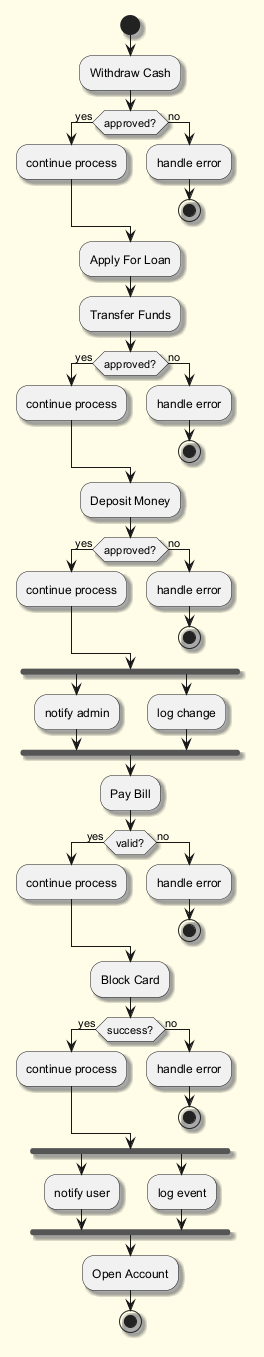

The diagram above was rendered by PlantUML. Its source (embedded in the PNG):
@startuml
skinparam backgroundColor #FFFDE7
skinparam classBackgroundColor #FFF9C4
skinparam classBorderColor #F57F17
skinparam shadowing true
start
:Withdraw Cash;
if (approved?) then (yes)
:continue process;
else (no)
:handle error;
stop
endif
:Apply For Loan;
:Transfer Funds;
if (approved?) then (yes)
:continue process;
else (no)
:handle error;
stop
endif
:Deposit Money;
if (approved?) then (yes)
:continue process;
else (no)
:handle error;
stop
endif
fork
:notify admin;
fork again
:log change;
end fork
:Pay Bill;
if (valid?) then (yes)
:continue process;
else (no)
:handle error;
stop
endif
:Block Card;
if (success?) then (yes)
:continue process;
else (no)
:handle error;
stop
endif
fork
:notify user;
fork again
:log event;
end fork
:Open Account;
stop
@enduml